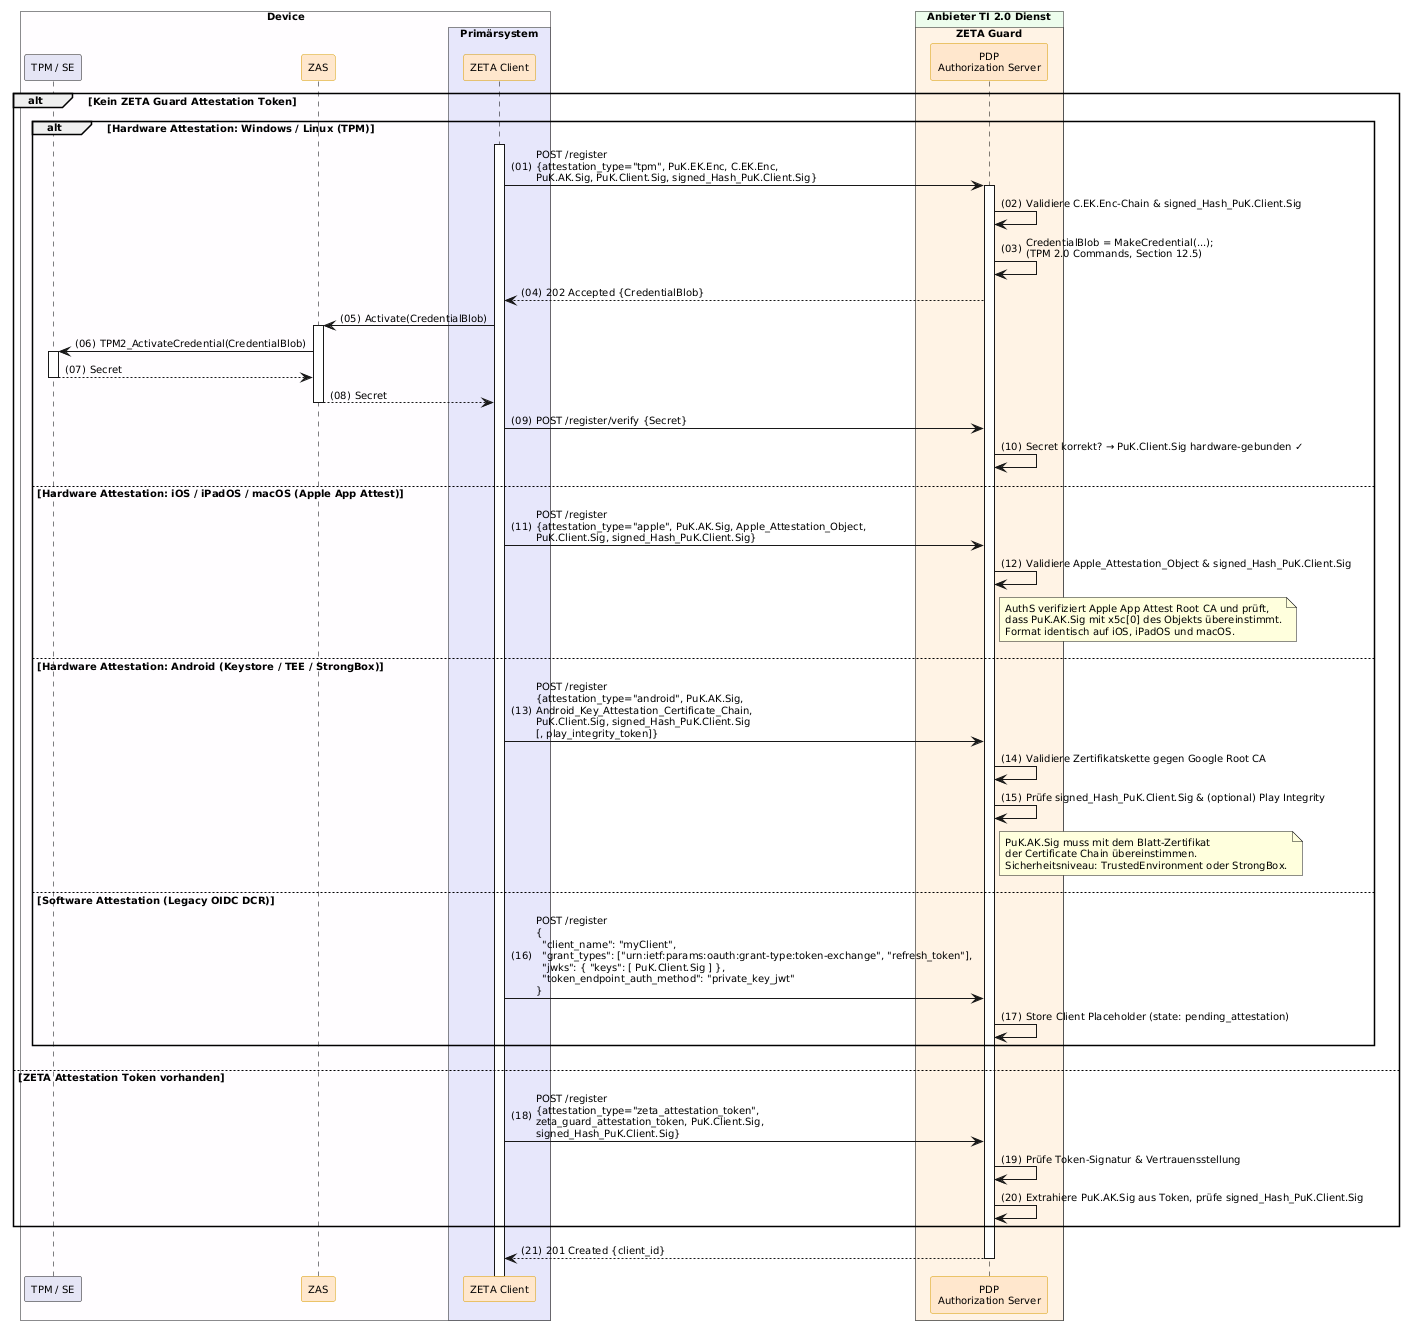

The diagram above was rendered by PlantUML. Its source (embedded in the PNG):
@startuml "dcr-with-key-binding"
autonumber "(00)"
skinparam defaultFontSize 10
skinparam defaultFontName Helvetica
skinparam DefaultMonospacedFontName Courier
skinparam lengthAdjust none
skinparam sequenceReferenceBackgroundColor White
skinparam SequenceReferenceFontSize 12
skinparam sequenceMessageAlign left
hide stereotype

' Box colors
!define ZETA_GUARD_COLOR #FFF3E5
!define LEI_COLOR #GhostWhite
!define LEI_COMPONENT_COLOR #E4E4F4
!define PRIMAERSYSTEM_COLOR #Lavender
!define PROVIDER_COLOR #EDFDEC
!define DEVICE_COLOR #fefcff

' Participant colors
<style>
sequenceDiagram {
  participant {
    .zeta {
      BackgroundColor #FFE6CC
      LineColor #D79B00
    }
    .provider {
      BackgroundColor #D5E8D4
      LineColor #82B366
    }
  }
  lifeline {
    BackgroundColor White
    LineColor Black
  }
}
</style>

' title DCR with Key Binding

!pragma teoz true

box "Device" DEVICE_COLOR
  participant "TPM / SE" as TPM LEI_COMPONENT_COLOR
  participant ZAS as "ZAS" <<zeta>>
  box "Primärsystem" PRIMAERSYSTEM_COLOR
    participant Client as "ZETA Client" <<zeta>>
  end box
end box

box "Anbieter TI 2.0 Dienst" PROVIDER_COLOR
  box "ZETA Guard" ZETA_GUARD_COLOR
    participant AuthS as "PDP\nAuthorization Server" <<zeta>>
  end box
end box

alt Kein ZETA Guard Attestation Token
    alt Hardware Attestation: Windows / Linux (TPM)
        Client++
        Client -> AuthS++: POST /register\n{attestation_type="tpm", PuK.EK.Enc, C.EK.Enc,\nPuK.AK.Sig, PuK.Client.Sig, signed_Hash_PuK.Client.Sig}
        AuthS -> AuthS: Validiere C.EK.Enc-Chain & signed_Hash_PuK.Client.Sig
        AuthS -> AuthS: CredentialBlob = MakeCredential(...);\n(TPM 2.0 Commands, Section 12.5)
        AuthS --> Client: 202 Accepted {CredentialBlob}

        Client -> ZAS++: Activate(CredentialBlob)
        ZAS -> TPM++: TPM2_ActivateCredential(CredentialBlob)
        TPM --> ZAS--: Secret
        ZAS --> Client--: Secret

        Client -> AuthS: POST /register/verify {Secret}
        AuthS -> AuthS: Secret korrekt? → PuK.Client.Sig hardware-gebunden ✓

    else Hardware Attestation: iOS / iPadOS / macOS (Apple App Attest)
        Client -> AuthS: POST /register\n{attestation_type="apple", PuK.AK.Sig, Apple_Attestation_Object,\nPuK.Client.Sig, signed_Hash_PuK.Client.Sig}
        AuthS -> AuthS: Validiere Apple_Attestation_Object & signed_Hash_PuK.Client.Sig
        note right of AuthS: AuthS verifiziert Apple App Attest Root CA und prüft,\ndass PuK.AK.Sig mit x5c[0] des Objekts übereinstimmt.\nFormat identisch auf iOS, iPadOS und macOS.

    else Hardware Attestation: Android (Keystore / TEE / StrongBox)
        Client -> AuthS: POST /register\n{attestation_type="android", PuK.AK.Sig,\nAndroid_Key_Attestation_Certificate_Chain,\nPuK.Client.Sig, signed_Hash_PuK.Client.Sig\n[, play_integrity_token]}
        AuthS -> AuthS: Validiere Zertifikatskette gegen Google Root CA
        AuthS -> AuthS: Prüfe signed_Hash_PuK.Client.Sig & (optional) Play Integrity
        note right of AuthS: PuK.AK.Sig muss mit dem Blatt-Zertifikat\nder Certificate Chain übereinstimmen.\nSicherheitsniveau: TrustedEnvironment oder StrongBox.

    else Software Attestation (Legacy OIDC DCR)
        Client -> AuthS: POST /register\n{\n  "client_name": "myClient",\n  "grant_types": ["urn:ietf:params:oauth:grant-type:token-exchange", "refresh_token"],\n  "jwks": { "keys": [ PuK.Client.Sig ] },\n  "token_endpoint_auth_method": "private_key_jwt"\n}
        AuthS -> AuthS: Store Client Placeholder (state: pending_attestation)
    end

else ZETA Attestation Token vorhanden
    Client -> AuthS: POST /register\n{attestation_type="zeta_attestation_token",\nzeta_guard_attestation_token, PuK.Client.Sig,\nsigned_Hash_PuK.Client.Sig}
    AuthS -> AuthS: Prüfe Token-Signatur & Vertrauensstellung
    AuthS -> AuthS: Extrahiere PuK.AK.Sig aus Token, prüfe signed_Hash_PuK.Client.Sig
end

AuthS --> Client--: 201 Created {client_id}

@enduml